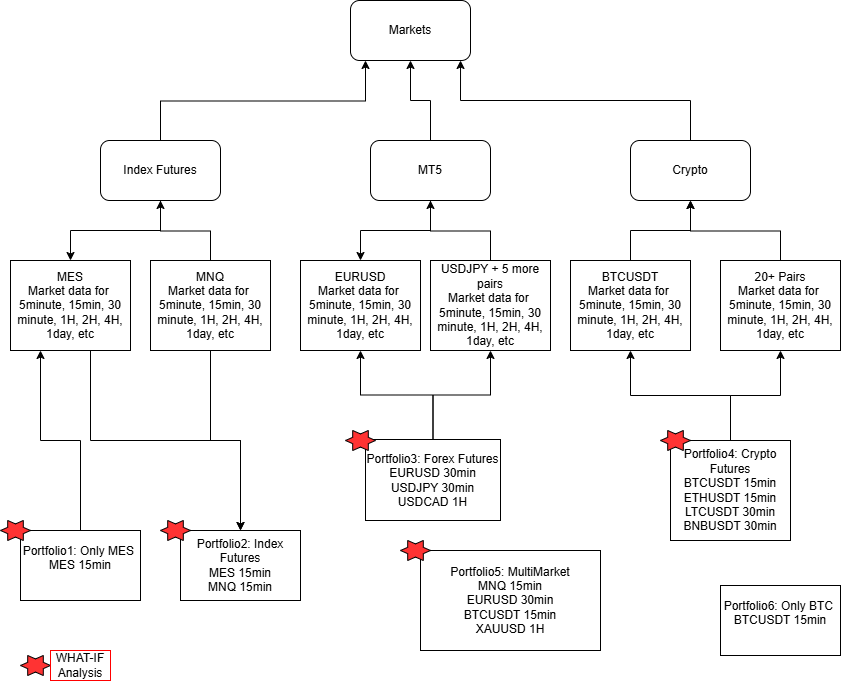

The diagram above was exported from draw.io. Its source (the exported page's mxGraphModel, read from the mxfile embedded in the PNG):
<mxGraphModel dx="994" dy="666" grid="1" gridSize="10" guides="1" tooltips="1" connect="1" arrows="1" fold="1" page="1" pageScale="1" pageWidth="850" pageHeight="1100" math="0" shadow="0">
  <root>
    <mxCell id="0" />
    <mxCell id="1" parent="0" />
    <mxCell id="4tk19fRqPVP4QP_XPNou-1" value="Markets" style="rounded=1;whiteSpace=wrap;html=1;" parent="1" vertex="1">
      <mxGeometry x="350" y="20" width="120" height="60" as="geometry" />
    </mxCell>
    <mxCell id="D8ciGHWVE6QOVJPxV-sz-5" style="edgeStyle=orthogonalEdgeStyle;rounded=0;orthogonalLoop=1;jettySize=auto;html=1;exitX=0.5;exitY=1;exitDx=0;exitDy=0;entryX=0.5;entryY=0;entryDx=0;entryDy=0;" edge="1" parent="1" source="4tk19fRqPVP4QP_XPNou-2" target="4tk19fRqPVP4QP_XPNou-3">
      <mxGeometry relative="1" as="geometry">
        <mxPoint x="170" y="410" as="targetPoint" />
        <Array as="points">
          <mxPoint x="90" y="370" />
          <mxPoint x="90" y="460" />
          <mxPoint x="240" y="460" />
        </Array>
      </mxGeometry>
    </mxCell>
    <mxCell id="4tk19fRqPVP4QP_XPNou-2" value="MES&lt;div&gt;Market data for&amp;nbsp;&lt;br&gt;&lt;div&gt;5minute, 15min, 30 minute, 1H, 2H, 4H, 1day, etc&lt;/div&gt;&lt;/div&gt;" style="rounded=0;whiteSpace=wrap;html=1;" parent="1" vertex="1">
      <mxGeometry x="10" y="280" width="120" height="90" as="geometry" />
    </mxCell>
    <mxCell id="4tk19fRqPVP4QP_XPNou-3" value="&lt;div&gt;Portfolio2:&amp;nbsp;&lt;span style=&quot;background-color: transparent; color: light-dark(rgb(0, 0, 0), rgb(255, 255, 255));&quot;&gt;Index Futures&lt;/span&gt;&lt;/div&gt;&lt;div&gt;MES 15min&lt;/div&gt;&lt;div&gt;MNQ 15min&lt;/div&gt;" style="rounded=0;whiteSpace=wrap;html=1;" parent="1" vertex="1">
      <mxGeometry x="180" y="550" width="120" height="70" as="geometry" />
    </mxCell>
    <mxCell id="D8ciGHWVE6QOVJPxV-sz-2" style="edgeStyle=orthogonalEdgeStyle;rounded=0;orthogonalLoop=1;jettySize=auto;html=1;exitX=0.5;exitY=1;exitDx=0;exitDy=0;entryX=0.5;entryY=0;entryDx=0;entryDy=0;" edge="1" parent="1" source="4tk19fRqPVP4QP_XPNou-5" target="4tk19fRqPVP4QP_XPNou-2">
      <mxGeometry relative="1" as="geometry" />
    </mxCell>
    <mxCell id="D8ciGHWVE6QOVJPxV-sz-6" style="edgeStyle=orthogonalEdgeStyle;rounded=0;orthogonalLoop=1;jettySize=auto;html=1;exitX=0.5;exitY=0;exitDx=0;exitDy=0;entryX=0.5;entryY=1;entryDx=0;entryDy=0;" edge="1" parent="1" source="4tk19fRqPVP4QP_XPNou-5">
      <mxGeometry relative="1" as="geometry">
        <mxPoint x="115" y="150" as="sourcePoint" />
        <mxPoint x="365" y="80" as="targetPoint" />
      </mxGeometry>
    </mxCell>
    <mxCell id="4tk19fRqPVP4QP_XPNou-5" value="Index Futures" style="rounded=1;whiteSpace=wrap;html=1;" parent="1" vertex="1">
      <mxGeometry x="100" y="160" width="120" height="60" as="geometry" />
    </mxCell>
    <mxCell id="D8ciGHWVE6QOVJPxV-sz-3" style="edgeStyle=orthogonalEdgeStyle;rounded=0;orthogonalLoop=1;jettySize=auto;html=1;exitX=0.5;exitY=0;exitDx=0;exitDy=0;" edge="1" parent="1" source="4tk19fRqPVP4QP_XPNou-6">
      <mxGeometry relative="1" as="geometry">
        <mxPoint x="160" y="220" as="targetPoint" />
      </mxGeometry>
    </mxCell>
    <mxCell id="D8ciGHWVE6QOVJPxV-sz-4" style="edgeStyle=orthogonalEdgeStyle;rounded=0;orthogonalLoop=1;jettySize=auto;html=1;exitX=0.5;exitY=1;exitDx=0;exitDy=0;entryX=0.5;entryY=0;entryDx=0;entryDy=0;" edge="1" parent="1" source="4tk19fRqPVP4QP_XPNou-6" target="4tk19fRqPVP4QP_XPNou-3">
      <mxGeometry relative="1" as="geometry" />
    </mxCell>
    <mxCell id="4tk19fRqPVP4QP_XPNou-6" value="MNQ&lt;div&gt;Market data for&amp;nbsp;&lt;br&gt;&lt;div&gt;5minute, 15min, 30 minute, 1H, 2H, 4H, 1day, etc&lt;/div&gt;&lt;/div&gt;" style="rounded=0;whiteSpace=wrap;html=1;" parent="1" vertex="1">
      <mxGeometry x="150" y="280" width="120" height="90" as="geometry" />
    </mxCell>
    <mxCell id="D8ciGHWVE6QOVJPxV-sz-14" style="edgeStyle=orthogonalEdgeStyle;rounded=0;orthogonalLoop=1;jettySize=auto;html=1;exitX=0.5;exitY=1;exitDx=0;exitDy=0;entryX=0.5;entryY=0;entryDx=0;entryDy=0;" edge="1" parent="1" source="D8ciGHWVE6QOVJPxV-sz-7" target="D8ciGHWVE6QOVJPxV-sz-8">
      <mxGeometry relative="1" as="geometry" />
    </mxCell>
    <mxCell id="D8ciGHWVE6QOVJPxV-sz-29" style="edgeStyle=orthogonalEdgeStyle;rounded=0;orthogonalLoop=1;jettySize=auto;html=1;exitX=0.5;exitY=0;exitDx=0;exitDy=0;entryX=0.5;entryY=1;entryDx=0;entryDy=0;" edge="1" parent="1" source="D8ciGHWVE6QOVJPxV-sz-7" target="4tk19fRqPVP4QP_XPNou-1">
      <mxGeometry relative="1" as="geometry" />
    </mxCell>
    <mxCell id="D8ciGHWVE6QOVJPxV-sz-7" value="MT5" style="rounded=1;whiteSpace=wrap;html=1;" vertex="1" parent="1">
      <mxGeometry x="370" y="160" width="120" height="60" as="geometry" />
    </mxCell>
    <mxCell id="D8ciGHWVE6QOVJPxV-sz-8" value="EURUSD&lt;div&gt;Market data for&amp;nbsp;&lt;br&gt;&lt;div&gt;5minute, 15min, 30 minute, 1H, 2H, 4H, 1day, etc&lt;/div&gt;&lt;/div&gt;" style="rounded=0;whiteSpace=wrap;html=1;" vertex="1" parent="1">
      <mxGeometry x="300" y="280" width="120" height="90" as="geometry" />
    </mxCell>
    <mxCell id="D8ciGHWVE6QOVJPxV-sz-15" style="edgeStyle=orthogonalEdgeStyle;rounded=0;orthogonalLoop=1;jettySize=auto;html=1;exitX=0.5;exitY=0;exitDx=0;exitDy=0;" edge="1" parent="1" source="D8ciGHWVE6QOVJPxV-sz-9">
      <mxGeometry relative="1" as="geometry">
        <mxPoint x="430" y="220" as="targetPoint" />
      </mxGeometry>
    </mxCell>
    <mxCell id="D8ciGHWVE6QOVJPxV-sz-9" value="USDJPY + 5 more pairs&lt;div&gt;&lt;span style=&quot;background-color: transparent; color: light-dark(rgb(0, 0, 0), rgb(255, 255, 255));&quot;&gt;Market data for&amp;nbsp;&lt;/span&gt;&lt;div&gt;&lt;div&gt;5minute, 15min, 30 minute, 1H, 2H, 4H, 1day, etc&lt;/div&gt;&lt;/div&gt;&lt;/div&gt;" style="rounded=0;whiteSpace=wrap;html=1;" vertex="1" parent="1">
      <mxGeometry x="430" y="280" width="120" height="90" as="geometry" />
    </mxCell>
    <mxCell id="D8ciGHWVE6QOVJPxV-sz-22" style="edgeStyle=orthogonalEdgeStyle;rounded=0;orthogonalLoop=1;jettySize=auto;html=1;exitX=0.5;exitY=0;exitDx=0;exitDy=0;entryX=0.5;entryY=1;entryDx=0;entryDy=0;" edge="1" parent="1" source="D8ciGHWVE6QOVJPxV-sz-10" target="D8ciGHWVE6QOVJPxV-sz-9">
      <mxGeometry relative="1" as="geometry" />
    </mxCell>
    <mxCell id="D8ciGHWVE6QOVJPxV-sz-23" style="edgeStyle=orthogonalEdgeStyle;rounded=0;orthogonalLoop=1;jettySize=auto;html=1;exitX=0.5;exitY=0;exitDx=0;exitDy=0;entryX=0.5;entryY=1;entryDx=0;entryDy=0;" edge="1" parent="1" source="D8ciGHWVE6QOVJPxV-sz-10" target="D8ciGHWVE6QOVJPxV-sz-8">
      <mxGeometry relative="1" as="geometry" />
    </mxCell>
    <mxCell id="D8ciGHWVE6QOVJPxV-sz-10" value="Portfolio3: Forex Futures&lt;div&gt;EURUSD 30min&lt;/div&gt;&lt;div&gt;USDJPY 30min&lt;/div&gt;&lt;div&gt;USDCAD 1H&lt;/div&gt;" style="rounded=0;whiteSpace=wrap;html=1;" vertex="1" parent="1">
      <mxGeometry x="365" y="459" width="135" height="81" as="geometry" />
    </mxCell>
    <mxCell id="D8ciGHWVE6QOVJPxV-sz-11" value="Crypto" style="rounded=1;whiteSpace=wrap;html=1;" vertex="1" parent="1">
      <mxGeometry x="630" y="160" width="120" height="60" as="geometry" />
    </mxCell>
    <mxCell id="D8ciGHWVE6QOVJPxV-sz-16" style="edgeStyle=orthogonalEdgeStyle;rounded=0;orthogonalLoop=1;jettySize=auto;html=1;exitX=0.5;exitY=0;exitDx=0;exitDy=0;entryX=0.5;entryY=1;entryDx=0;entryDy=0;" edge="1" parent="1" source="D8ciGHWVE6QOVJPxV-sz-12" target="D8ciGHWVE6QOVJPxV-sz-11">
      <mxGeometry relative="1" as="geometry" />
    </mxCell>
    <mxCell id="D8ciGHWVE6QOVJPxV-sz-12" value="BTCUSDT&lt;div&gt;Market data for&amp;nbsp;&lt;br&gt;&lt;div&gt;5minute, 15min, 30 minute, 1H, 2H, 4H, 1day, etc&lt;/div&gt;&lt;/div&gt;" style="rounded=0;whiteSpace=wrap;html=1;" vertex="1" parent="1">
      <mxGeometry x="570" y="280" width="120" height="90" as="geometry" />
    </mxCell>
    <mxCell id="D8ciGHWVE6QOVJPxV-sz-17" style="edgeStyle=orthogonalEdgeStyle;rounded=0;orthogonalLoop=1;jettySize=auto;html=1;exitX=0.5;exitY=0;exitDx=0;exitDy=0;" edge="1" parent="1" source="D8ciGHWVE6QOVJPxV-sz-13">
      <mxGeometry relative="1" as="geometry">
        <mxPoint x="690" y="220" as="targetPoint" />
      </mxGeometry>
    </mxCell>
    <mxCell id="D8ciGHWVE6QOVJPxV-sz-13" value="20+ Pairs&lt;div&gt;Market data for&amp;nbsp;&lt;br&gt;&lt;div&gt;5minute, 15min, 30 minute, 1H, 2H, 4H, 1day, etc&lt;/div&gt;&lt;/div&gt;" style="rounded=0;whiteSpace=wrap;html=1;" vertex="1" parent="1">
      <mxGeometry x="720" y="280" width="120" height="90" as="geometry" />
    </mxCell>
    <mxCell id="D8ciGHWVE6QOVJPxV-sz-24" style="edgeStyle=orthogonalEdgeStyle;rounded=0;orthogonalLoop=1;jettySize=auto;html=1;exitX=0.5;exitY=0;exitDx=0;exitDy=0;entryX=0.5;entryY=1;entryDx=0;entryDy=0;" edge="1" parent="1" source="D8ciGHWVE6QOVJPxV-sz-21" target="D8ciGHWVE6QOVJPxV-sz-12">
      <mxGeometry relative="1" as="geometry" />
    </mxCell>
    <mxCell id="D8ciGHWVE6QOVJPxV-sz-25" style="edgeStyle=orthogonalEdgeStyle;rounded=0;orthogonalLoop=1;jettySize=auto;html=1;exitX=0.5;exitY=0;exitDx=0;exitDy=0;entryX=0.5;entryY=1;entryDx=0;entryDy=0;" edge="1" parent="1" source="D8ciGHWVE6QOVJPxV-sz-21" target="D8ciGHWVE6QOVJPxV-sz-13">
      <mxGeometry relative="1" as="geometry" />
    </mxCell>
    <mxCell id="D8ciGHWVE6QOVJPxV-sz-21" value="&lt;div&gt;Portfolio4: Crypto Futures&lt;/div&gt;&lt;div&gt;BTCUSDT 15min&lt;/div&gt;&lt;div&gt;ETHUSDT 15min&lt;/div&gt;&lt;div&gt;LTCUSDT 30min&lt;/div&gt;&lt;div&gt;BNBUSDT 30min&lt;/div&gt;" style="rounded=0;whiteSpace=wrap;html=1;" vertex="1" parent="1">
      <mxGeometry x="670" y="460" width="120" height="100" as="geometry" />
    </mxCell>
    <mxCell id="D8ciGHWVE6QOVJPxV-sz-27" style="edgeStyle=orthogonalEdgeStyle;rounded=0;orthogonalLoop=1;jettySize=auto;html=1;exitX=0.5;exitY=0;exitDx=0;exitDy=0;entryX=0.25;entryY=1;entryDx=0;entryDy=0;" edge="1" parent="1" source="D8ciGHWVE6QOVJPxV-sz-26" target="4tk19fRqPVP4QP_XPNou-2">
      <mxGeometry relative="1" as="geometry" />
    </mxCell>
    <mxCell id="D8ciGHWVE6QOVJPxV-sz-26" value="&lt;div&gt;Portfolio1: Only&amp;nbsp;&lt;span style=&quot;background-color: transparent; color: light-dark(rgb(0, 0, 0), rgb(255, 255, 255));&quot;&gt;MES&amp;nbsp;&lt;/span&gt;&lt;/div&gt;&lt;div&gt;&lt;span style=&quot;background-color: transparent; color: light-dark(rgb(0, 0, 0), rgb(255, 255, 255));&quot;&gt;MES 15min&lt;/span&gt;&lt;/div&gt;&lt;div&gt;&lt;br&gt;&lt;/div&gt;" style="rounded=0;whiteSpace=wrap;html=1;" vertex="1" parent="1">
      <mxGeometry x="20" y="550" width="120" height="70" as="geometry" />
    </mxCell>
    <mxCell id="D8ciGHWVE6QOVJPxV-sz-28" value="&lt;div&gt;Portfolio5: MultiMarket&lt;/div&gt;&lt;div&gt;MNQ 15min&lt;/div&gt;&lt;div&gt;EURUSD 30min&lt;/div&gt;&lt;div&gt;BTCUSDT 15min&lt;/div&gt;&lt;div&gt;XAUUSD 1H&lt;/div&gt;" style="rounded=0;whiteSpace=wrap;html=1;" vertex="1" parent="1">
      <mxGeometry x="420" y="570" width="180" height="100" as="geometry" />
    </mxCell>
    <mxCell id="D8ciGHWVE6QOVJPxV-sz-30" style="edgeStyle=orthogonalEdgeStyle;rounded=0;orthogonalLoop=1;jettySize=auto;html=1;exitX=0.5;exitY=0;exitDx=0;exitDy=0;entryX=0.917;entryY=1;entryDx=0;entryDy=0;entryPerimeter=0;" edge="1" parent="1" source="D8ciGHWVE6QOVJPxV-sz-11" target="4tk19fRqPVP4QP_XPNou-1">
      <mxGeometry relative="1" as="geometry" />
    </mxCell>
    <mxCell id="D8ciGHWVE6QOVJPxV-sz-33" value="" style="verticalLabelPosition=bottom;verticalAlign=top;html=1;shape=mxgraph.basic.6_point_star;fillColor=#FF3333;" vertex="1" parent="1">
      <mxGeometry x="20" y="675" width="30" height="20" as="geometry" />
    </mxCell>
    <mxCell id="D8ciGHWVE6QOVJPxV-sz-34" value="WHAT-IF Analysis" style="text;html=1;whiteSpace=wrap;strokeColor=#FF0000;fillColor=#FFFFFF;align=center;verticalAlign=middle;rounded=0;" vertex="1" parent="1">
      <mxGeometry x="50" y="670" width="60" height="30" as="geometry" />
    </mxCell>
    <mxCell id="D8ciGHWVE6QOVJPxV-sz-35" value="" style="verticalLabelPosition=bottom;verticalAlign=top;html=1;shape=mxgraph.basic.6_point_star;fillColor=#FF3333;" vertex="1" parent="1">
      <mxGeometry y="540" width="30" height="20" as="geometry" />
    </mxCell>
    <mxCell id="D8ciGHWVE6QOVJPxV-sz-36" value="" style="verticalLabelPosition=bottom;verticalAlign=top;html=1;shape=mxgraph.basic.6_point_star;fillColor=#FF3333;" vertex="1" parent="1">
      <mxGeometry x="160" y="540" width="30" height="20" as="geometry" />
    </mxCell>
    <mxCell id="D8ciGHWVE6QOVJPxV-sz-37" value="" style="verticalLabelPosition=bottom;verticalAlign=top;html=1;shape=mxgraph.basic.6_point_star;fillColor=#FF3333;" vertex="1" parent="1">
      <mxGeometry x="400" y="560" width="30" height="20" as="geometry" />
    </mxCell>
    <mxCell id="D8ciGHWVE6QOVJPxV-sz-38" value="" style="verticalLabelPosition=bottom;verticalAlign=top;html=1;shape=mxgraph.basic.6_point_star;fillColor=#FF3333;" vertex="1" parent="1">
      <mxGeometry x="660" y="450" width="30" height="20" as="geometry" />
    </mxCell>
    <mxCell id="D8ciGHWVE6QOVJPxV-sz-39" value="" style="verticalLabelPosition=bottom;verticalAlign=top;html=1;shape=mxgraph.basic.6_point_star;fillColor=#FF3333;" vertex="1" parent="1">
      <mxGeometry x="345" y="450" width="30" height="20" as="geometry" />
    </mxCell>
    <mxCell id="D8ciGHWVE6QOVJPxV-sz-40" value="&lt;div&gt;Portfolio6: Only BTC&lt;span style=&quot;background-color: transparent; color: light-dark(rgb(0, 0, 0), rgb(255, 255, 255));&quot;&gt;&amp;nbsp;&lt;/span&gt;&lt;/div&gt;&lt;div&gt;&lt;span style=&quot;background-color: transparent; color: light-dark(rgb(0, 0, 0), rgb(255, 255, 255));&quot;&gt;BTCUSDT 15min&lt;/span&gt;&lt;/div&gt;&lt;div&gt;&lt;br&gt;&lt;/div&gt;" style="rounded=0;whiteSpace=wrap;html=1;" vertex="1" parent="1">
      <mxGeometry x="720" y="605" width="120" height="70" as="geometry" />
    </mxCell>
  </root>
</mxGraphModel>